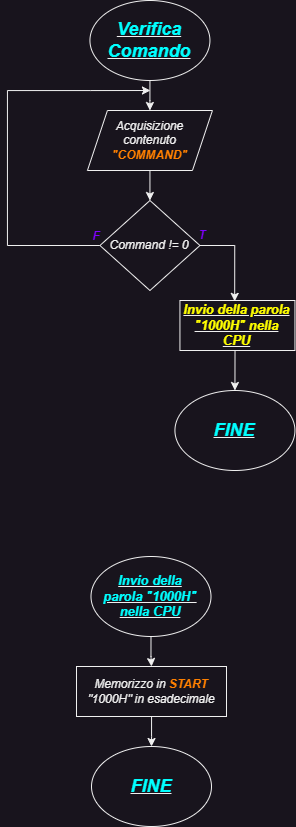

The diagram above was exported from draw.io. Its source (the exported page's mxGraphModel, read from the mxfile embedded in the PNG):
<mxGraphModel dx="860" dy="911" grid="1" gridSize="10" guides="1" tooltips="1" connect="1" arrows="1" fold="1" page="1" pageScale="1" pageWidth="827" pageHeight="1169" math="0" shadow="0">
  <root>
    <mxCell id="0" />
    <mxCell id="1" parent="0" />
    <mxCell id="kjyTE5NzCveEEFKZxtg0-20" style="edgeStyle=orthogonalEdgeStyle;rounded=0;orthogonalLoop=1;jettySize=auto;html=1;entryX=0.5;entryY=0;entryDx=0;entryDy=0;" edge="1" parent="1" source="kjyTE5NzCveEEFKZxtg0-21">
      <mxGeometry relative="1" as="geometry">
        <mxPoint x="1239.44" y="210.00000000000003" as="targetPoint" />
      </mxGeometry>
    </mxCell>
    <mxCell id="kjyTE5NzCveEEFKZxtg0-21" value="" style="ellipse;whiteSpace=wrap;html=1;" vertex="1" parent="1">
      <mxGeometry x="1179.44" y="100.00000000000003" width="120" height="80" as="geometry" />
    </mxCell>
    <mxCell id="kjyTE5NzCveEEFKZxtg0-22" value="&lt;b&gt;&lt;i&gt;&lt;u&gt;&lt;font color=&quot;#00ffff&quot; style=&quot;font-size: 18px;&quot;&gt;Verifica&lt;br&gt;&lt;font style=&quot;&quot;&gt;Comando&lt;/font&gt;&lt;/font&gt;&lt;br&gt;&lt;/u&gt;&lt;/i&gt;&lt;/b&gt;" style="text;html=1;strokeColor=none;fillColor=none;align=center;verticalAlign=middle;whiteSpace=wrap;rounded=0;" vertex="1" parent="1">
      <mxGeometry x="1209.44" y="125.00000000000003" width="60" height="30" as="geometry" />
    </mxCell>
    <mxCell id="kjyTE5NzCveEEFKZxtg0-23" style="edgeStyle=orthogonalEdgeStyle;rounded=0;orthogonalLoop=1;jettySize=auto;html=1;exitX=0.5;exitY=1;exitDx=0;exitDy=0;" edge="1" parent="1" source="kjyTE5NzCveEEFKZxtg0-24">
      <mxGeometry relative="1" as="geometry">
        <mxPoint x="1239.44" y="260" as="sourcePoint" />
        <mxPoint x="1239.44" y="300" as="targetPoint" />
      </mxGeometry>
    </mxCell>
    <mxCell id="kjyTE5NzCveEEFKZxtg0-24" value="&lt;i&gt;Acquisizione contenuto &lt;b&gt;&lt;font color=&quot;#ff8000&quot;&gt;&quot;COMMAND&quot;&lt;/font&gt;&lt;/b&gt;&lt;/i&gt;" style="shape=parallelogram;perimeter=parallelogramPerimeter;whiteSpace=wrap;html=1;fixedSize=1;" vertex="1" parent="1">
      <mxGeometry x="1176.94" y="210.00000000000003" width="125" height="60" as="geometry" />
    </mxCell>
    <mxCell id="kjyTE5NzCveEEFKZxtg0-25" style="edgeStyle=orthogonalEdgeStyle;rounded=0;orthogonalLoop=1;jettySize=auto;html=1;entryX=0.476;entryY=0.017;entryDx=0;entryDy=0;entryPerimeter=0;" edge="1" parent="1" source="kjyTE5NzCveEEFKZxtg0-27" target="kjyTE5NzCveEEFKZxtg0-30">
      <mxGeometry relative="1" as="geometry">
        <mxPoint x="1324.44" y="390" as="targetPoint" />
        <Array as="points">
          <mxPoint x="1324.44" y="345" />
        </Array>
      </mxGeometry>
    </mxCell>
    <mxCell id="kjyTE5NzCveEEFKZxtg0-26" style="edgeStyle=orthogonalEdgeStyle;rounded=0;orthogonalLoop=1;jettySize=auto;html=1;" edge="1" parent="1" source="kjyTE5NzCveEEFKZxtg0-27">
      <mxGeometry relative="1" as="geometry">
        <mxPoint x="1239.94" y="190.00000000000003" as="targetPoint" />
        <Array as="points">
          <mxPoint x="1096.94" y="345" />
          <mxPoint x="1096.94" y="190.00000000000003" />
          <mxPoint x="1179.94" y="190.00000000000003" />
        </Array>
      </mxGeometry>
    </mxCell>
    <mxCell id="kjyTE5NzCveEEFKZxtg0-27" value="&lt;i&gt;Command != 0&lt;/i&gt;" style="rhombus;whiteSpace=wrap;html=1;" vertex="1" parent="1">
      <mxGeometry x="1189.44" y="300" width="100" height="90" as="geometry" />
    </mxCell>
    <mxCell id="kjyTE5NzCveEEFKZxtg0-28" value="&lt;b&gt;&lt;i&gt;&lt;font color=&quot;#7f00ff&quot;&gt;T&lt;/font&gt;&lt;/i&gt;&lt;/b&gt;" style="text;html=1;strokeColor=none;fillColor=none;align=center;verticalAlign=middle;whiteSpace=wrap;rounded=0;" vertex="1" parent="1">
      <mxGeometry x="1282.44" y="325" width="20" height="20" as="geometry" />
    </mxCell>
    <mxCell id="kjyTE5NzCveEEFKZxtg0-29" value="&lt;b&gt;&lt;i&gt;&lt;font color=&quot;#7f00ff&quot;&gt;F&lt;/font&gt;&lt;/i&gt;&lt;/b&gt;" style="text;html=1;strokeColor=none;fillColor=none;align=center;verticalAlign=middle;whiteSpace=wrap;rounded=0;" vertex="1" parent="1">
      <mxGeometry x="1176.44" y="326" width="20" height="20" as="geometry" />
    </mxCell>
    <mxCell id="kjyTE5NzCveEEFKZxtg0-30" value="&lt;b&gt;&lt;i&gt;&lt;u&gt;&lt;font color=&quot;#ffff00&quot; style=&quot;font-size: 13px;&quot;&gt;Invio della parola &quot;1000H&quot; nella CPU&lt;/font&gt;&lt;/u&gt;&lt;/i&gt;&lt;/b&gt;" style="rounded=0;whiteSpace=wrap;html=1;" vertex="1" parent="1">
      <mxGeometry x="1269.44" y="400" width="115" height="50" as="geometry" />
    </mxCell>
    <mxCell id="kjyTE5NzCveEEFKZxtg0-31" value="" style="endArrow=classic;html=1;rounded=0;exitX=0.479;exitY=1;exitDx=0;exitDy=0;exitPerimeter=0;" edge="1" parent="1" source="kjyTE5NzCveEEFKZxtg0-30">
      <mxGeometry width="50" height="50" relative="1" as="geometry">
        <mxPoint x="1284.44" y="510" as="sourcePoint" />
        <mxPoint x="1324.44" y="490" as="targetPoint" />
      </mxGeometry>
    </mxCell>
    <mxCell id="kjyTE5NzCveEEFKZxtg0-32" value="&lt;b&gt;&lt;i&gt;&lt;u&gt;&lt;font color=&quot;#00ffff&quot; style=&quot;font-size: 18px;&quot;&gt;FINE&lt;/font&gt;&lt;/u&gt;&lt;/i&gt;&lt;/b&gt;" style="ellipse;whiteSpace=wrap;html=1;" vertex="1" parent="1">
      <mxGeometry x="1264.44" y="490" width="120" height="80" as="geometry" />
    </mxCell>
    <mxCell id="kjyTE5NzCveEEFKZxtg0-33" style="edgeStyle=orthogonalEdgeStyle;rounded=0;orthogonalLoop=1;jettySize=auto;html=1;entryX=0.5;entryY=0;entryDx=0;entryDy=0;" edge="1" parent="1" source="kjyTE5NzCveEEFKZxtg0-34" target="kjyTE5NzCveEEFKZxtg0-37">
      <mxGeometry relative="1" as="geometry" />
    </mxCell>
    <mxCell id="kjyTE5NzCveEEFKZxtg0-34" value="" style="ellipse;whiteSpace=wrap;html=1;" vertex="1" parent="1">
      <mxGeometry x="1180.5" y="656" width="120" height="80" as="geometry" />
    </mxCell>
    <mxCell id="kjyTE5NzCveEEFKZxtg0-35" value="&lt;b&gt;&lt;i&gt;&lt;u&gt;&lt;font color=&quot;#00ffff&quot; style=&quot;font-size: 13px;&quot;&gt;Invio della parola &quot;1000H&quot; nella CPU&lt;/font&gt;&lt;/u&gt;&lt;/i&gt;&lt;/b&gt;&lt;b&gt;&lt;i&gt;&lt;u&gt;&lt;br&gt;&lt;/u&gt;&lt;/i&gt;&lt;/b&gt;" style="text;html=1;strokeColor=none;fillColor=none;align=center;verticalAlign=middle;whiteSpace=wrap;rounded=0;" vertex="1" parent="1">
      <mxGeometry x="1190.25" y="681" width="100.5" height="30" as="geometry" />
    </mxCell>
    <mxCell id="kjyTE5NzCveEEFKZxtg0-36" style="edgeStyle=orthogonalEdgeStyle;rounded=0;orthogonalLoop=1;jettySize=auto;html=1;entryX=0.5;entryY=0;entryDx=0;entryDy=0;" edge="1" parent="1" source="kjyTE5NzCveEEFKZxtg0-37">
      <mxGeometry relative="1" as="geometry">
        <mxPoint x="1241" y="846" as="targetPoint" />
      </mxGeometry>
    </mxCell>
    <mxCell id="kjyTE5NzCveEEFKZxtg0-37" value="&lt;i&gt;Memorizzo in &lt;b&gt;&lt;font color=&quot;#ff8000&quot;&gt;START&lt;/font&gt;&lt;/b&gt; &quot;1000H&quot; in esadecimale&lt;/i&gt;" style="rounded=0;whiteSpace=wrap;html=1;" vertex="1" parent="1">
      <mxGeometry x="1166" y="766" width="150" height="50" as="geometry" />
    </mxCell>
    <mxCell id="kjyTE5NzCveEEFKZxtg0-38" value="" style="ellipse;whiteSpace=wrap;html=1;" vertex="1" parent="1">
      <mxGeometry x="1181" y="846" width="120" height="80" as="geometry" />
    </mxCell>
    <mxCell id="kjyTE5NzCveEEFKZxtg0-39" value="&lt;b&gt;&lt;i&gt;&lt;u&gt;&lt;font color=&quot;#00ffff&quot; style=&quot;font-size: 18px;&quot;&gt;FINE&lt;/font&gt;&lt;br&gt;&lt;/u&gt;&lt;/i&gt;&lt;/b&gt;" style="text;html=1;strokeColor=none;fillColor=none;align=center;verticalAlign=middle;whiteSpace=wrap;rounded=0;" vertex="1" parent="1">
      <mxGeometry x="1190.75" y="871" width="100.5" height="30" as="geometry" />
    </mxCell>
  </root>
</mxGraphModel>